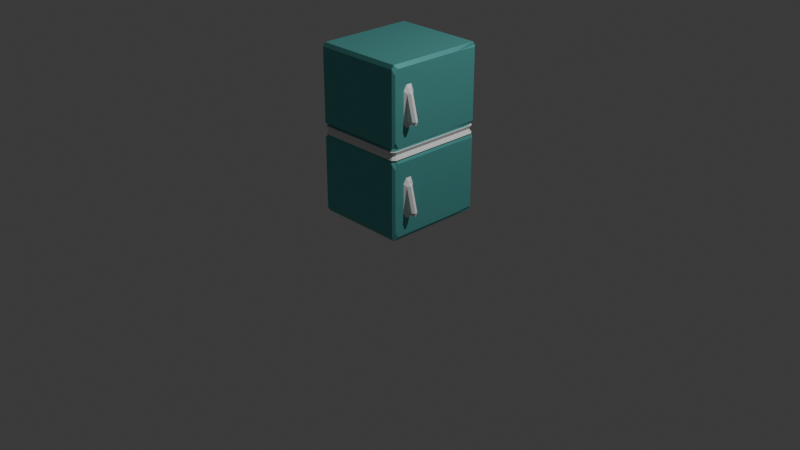 # Source: fridge.blend  (saved by Blender 4.5.88; exported with 4.5.12 LTS)
import bpy
from mathutils import Matrix  # noqa: F401  (used for matrix-valued properties, if any)

bpy.ops.wm.read_factory_settings(use_empty=True)
scene = bpy.context.scene
scene.name = 'Scene'

# ---- collections
col_collection = bpy.data.collections.new('Collection'); scene.collection.children.link(col_collection)

# ---- materials (node trees are filled in below, after node groups)
mat_material = bpy.data.materials.new('Material')
mat_material.alpha_threshold = 0.0
mat_material.roughness = 0.5
mat_material.line_color = (0.0, 0.0, 0.0, 1.0)
mat_material_001 = bpy.data.materials.new('Material.001')

# ---- material node trees
mat_material.use_nodes = True; mat_material.node_tree.nodes.clear()
_N = mat_material.node_tree.nodes; _L = mat_material.node_tree.links
n0 = _N.new('ShaderNodeOutputMaterial'); n0.name = 'Material Output'; n0.location = (200, 100)
n1 = _N.new('ShaderNodeBsdfPrincipled'); n1.name = 'Principled BSDF'; n1.location = (-200, 100)
n1.inputs[0].default_value = (0.1345, 0.4898, 0.464, 1.0)
n1.inputs[1].default_value = 0.5
n1.inputs[2].default_value = 0.3333
n1.inputs[3].default_value = 1.0
_L.new(n1.outputs[0], n0.inputs[0])
n0.is_active_output = True
mat_material_001.use_nodes = True; mat_material_001.node_tree.nodes.clear()
_N = mat_material_001.node_tree.nodes; _L = mat_material_001.node_tree.links
n0 = _N.new('ShaderNodeBsdfPrincipled'); n0.name = 'Principled BSDF'; n0.location = (-200, 100)
n1 = _N.new('ShaderNodeOutputMaterial'); n1.name = 'Material Output'; n1.location = (200, 100)
_L.new(n0.outputs[0], n1.inputs[0])
n1.is_active_output = True

# ---- world
world_world = bpy.data.worlds.new('World'); scene.world = world_world
world_world.use_nodes = True; world_world.node_tree.nodes.clear()
_N = world_world.node_tree.nodes; _L = world_world.node_tree.links
n0 = _N.new('ShaderNodeOutputWorld'); n0.name = 'World Output'; n0.location = (200, 100)
n1 = _N.new('ShaderNodeBackground'); n1.name = 'Background'; n1.location = (-200, 100)
n1.inputs[0].default_value = (0.05088, 0.05088, 0.05088, 1.0)
_L.new(n1.outputs[0], n0.inputs[0])
n0.is_active_output = True
world_world.color = (0.05088, 0.05088, 0.05088)
world_world.sun_shadow_jitter_overblur = 0.0

# ---- cameras
cam_camera = bpy.data.cameras.new('Camera')
cam_camera.clip_end = 100.0
cam_camera.ortho_scale = 7.314

# ---- lights
light_light = bpy.data.lights.new('Light', 'POINT')
light_light.energy = 1000.0
light_light.shadow_soft_size = 0.1

# ---- meshes
me_cube = bpy.data.meshes.new('Cube')
me_cube.from_pydata([(0.5163, -0.3384, 0.6244), (0.5164, -0.3145, 0.5853), (0.4944, -0.2906, 0.5952), (0.4944, -0.3166, 0.6668), (0.5164, -0.3384, -0.6268), (0.4944, -0.3166, -0.6668), (0.4944, -0.2906, -0.5952), (0.5164, -0.3145, -0.5879), (0.5163, -0.3611, 0.6244), (0.4944, -0.3751, 0.6668), (0.4944, -0.4089, 0.6117), (0.5164, -0.385, 0.5853), (0.5164, -0.3611, -0.6268), (0.5164, -0.385, -0.5879), (0.4944, -0.4089, -0.6117), (0.4944, -0.3751, -0.6668), (-0.4944, 0.5127, 0.8361), (-0.4724, 0.5127, 0.875), (-0.4724, 0.5366, 0.8361), (-0.4944, 0.5127, -0.8361), (-0.4724, 0.5366, -0.8361), (-0.4724, 0.5127, -0.875), (-0.4724, -0.5366, 0.8361), (-0.4724, -0.5127, 0.875), (-0.4944, -0.5127, 0.8361), (-0.4944, -0.5127, -0.8361), (-0.4724, -0.5127, -0.875), (-0.4724, -0.5366, -0.8361), (0.5164, -0.3384, 0.2894), (0.4944, -0.3166, 0.2495), (0.4944, -0.2906, 0.3211), (0.5164, -0.3145, 0.3284), (0.5163, -0.3384, -0.2918), (0.5164, -0.3145, -0.331), (0.4944, -0.2906, -0.3211), (0.4944, -0.3166, -0.2495), (-0.4413, -0.5127, -0.03945), (-0.4724, -0.4789, -0.03945), (-0.4944, -0.5127, -0.08023), (-0.4724, -0.5366, -0.08023), (-0.4724, -0.4789, 0.03945), (-0.4413, -0.5127, 0.03945), (-0.4724, -0.5366, 0.08023), (-0.4944, -0.5127, 0.08023), (0.5164, -0.3611, 0.2894), (0.5164, -0.385, 0.3284), (0.4944, -0.4089, 0.3046), (0.4944, -0.3751, 0.2495), (0.5163, -0.3611, -0.2918), (0.4944, -0.3751, -0.2495), (0.4944, -0.4089, -0.3046), (0.5164, -0.385, -0.331), (-0.4724, 0.4789, -0.03945), (-0.4413, 0.5127, -0.03945), (-0.4724, 0.5366, -0.08023), (-0.4944, 0.5127, -0.08023), (-0.4413, 0.5127, 0.03945), (-0.4724, 0.4789, 0.03945), (-0.4944, 0.5127, 0.08023), (-0.4724, 0.5366, 0.08023), (0.4613, 0.5344, 0.04111), (0.4924, 0.5006, 0.04111), (0.4704, 0.4866, 0.0003296), (0.4484, 0.5105, 0.0003296), (0.4924, 0.5006, -0.04111), (0.4613, 0.5344, -0.04111), (0.4484, 0.5105, -0.0003296), (0.4704, 0.4866, -0.0003296), (-0.4613, -0.5344, -0.04111), (-0.4484, -0.5105, -0.0003296), (-0.4704, -0.4866, -0.0003296), (-0.4924, -0.5006, -0.04111), (-0.4484, -0.5105, 0.0003296), (-0.4613, -0.5344, 0.04111), (-0.4924, -0.5006, 0.04111), (-0.4704, -0.4866, 0.0003296), (0.4924, -0.5006, 0.04111), (0.4613, -0.5344, 0.04111), (0.4484, -0.5105, 0.0003296), (0.4704, -0.4866, 0.0003296), (0.4613, -0.5344, -0.04111), (0.4924, -0.5006, -0.04111), (0.4704, -0.4866, -0.0003296), (0.4484, -0.5105, -0.0003296), (-0.4924, 0.5006, -0.04111), (-0.4704, 0.4866, -0.0003296), (-0.4484, 0.5105, -0.0003296), (-0.4613, 0.5344, -0.04111), (-0.4704, 0.4866, 0.0003296), (-0.4924, 0.5006, 0.04111), (-0.4613, 0.5344, 0.04111), (-0.4484, 0.5105, 0.0003296), (0.4944, 0.2662, 0.8361), (0.4944, 0.5127, 0.8285), (0.4724, 0.5366, 0.8361), (0.4724, 0.5127, 0.875), (0.4724, -0.5366, 0.8361), (0.4944, -0.5127, 0.781), (0.4944, -0.4789, 0.8361), (0.4724, -0.5127, 0.875), (0.4724, -0.5366, -0.8361), (0.4724, -0.5127, -0.875), (0.4944, -0.4789, -0.8361), (0.4944, -0.5127, -0.781), (0.4724, 0.5366, -0.8361), (0.4944, 0.5127, -0.8285), (0.4944, 0.2662, -0.8361), (0.4724, 0.5127, -0.875), (0.4413, 0.5127, 0.03945), (0.4724, 0.5366, 0.08023), (0.4944, 0.5127, 0.08778), (0.4944, 0.2662, 0.08023), (0.4724, 0.4789, 0.03945), (0.4944, -0.4789, 0.08023), (0.4944, -0.5127, 0.1353), (0.4724, -0.5366, 0.08023), (0.4413, -0.5127, 0.03945), (0.4724, -0.4789, 0.03945), (0.4944, -0.4789, -0.08023), (0.4724, -0.4789, -0.03945), (0.4413, -0.5127, -0.03945), (0.4724, -0.5366, -0.08023), (0.4944, -0.5127, -0.1353), (0.4724, 0.4789, -0.03945), (0.4944, 0.2662, -0.08023), (0.4944, 0.5127, -0.08778), (0.4724, 0.5366, -0.08023), (0.4413, 0.5127, -0.03945), (0.5079, -0.3384, 0.6257), (0.5391, -0.3384, 0.587), (0.5152, -0.3145, 0.5855), (0.5079, -0.3611, 0.6257), (0.5152, -0.385, 0.5855), (0.5391, -0.3611, 0.587), (0.5934, -0.3611, -0.6233), (0.6062, -0.3611, -0.587), (0.5815, -0.385, -0.5849), (0.5934, -0.3384, -0.6233), (0.5815, -0.3145, -0.5849), (0.6062, -0.3384, -0.587), (0.5934, -0.3384, 0.2929), (0.5815, -0.3145, 0.3314), (0.6062, -0.3384, 0.3293), (0.5934, -0.3611, 0.2929), (0.6062, -0.3611, 0.3293), (0.5815, -0.385, 0.3314), (0.5079, -0.3611, -0.2905), (0.5152, -0.385, -0.3308), (0.5391, -0.3611, -0.3293), (0.5079, -0.3384, -0.2905), (0.5391, -0.3384, -0.3293), (0.5152, -0.3145, -0.3308)], [], [(0, 1, 2, 3), (4, 5, 6, 7), (8, 9, 10, 11), (12, 13, 14, 15), (16, 17, 18), (19, 20, 21), (22, 23, 24), (25, 26, 27), (28, 29, 30, 31), (32, 33, 34, 35), (36, 37, 38, 39), (40, 41, 42, 43), (44, 45, 46, 47), (48, 49, 50, 51), (52, 53, 54, 55), (56, 57, 58, 59), (60, 61, 62, 63), (64, 65, 66, 67), (68, 69, 70, 71), (72, 73, 74, 75), (76, 77, 78, 79), (80, 81, 82, 83), (84, 85, 86, 87), (88, 89, 90, 91), (92, 93, 94, 95), (96, 97, 98, 99), (100, 101, 102, 103), (104, 105, 106, 107), (108, 109, 110, 111, 112), (113, 114, 115, 116, 117), (118, 119, 120, 121, 122), (123, 124, 125, 126, 127), (128, 129, 130), (131, 132, 133), (134, 135, 136), (137, 138, 139), (140, 141, 142), (143, 144, 145), (146, 147, 148), (149, 150, 151), (21, 26, 25, 19), (107, 21, 20, 104), (99, 23, 22, 96), (95, 99, 98, 92), (26, 101, 100, 27), (23, 17, 16, 24), (17, 95, 94, 18), (101, 107, 106, 102), (64, 123, 127, 65), (59, 109, 108, 56), (87, 53, 52, 84), (126, 54, 53, 127), (111, 113, 117, 112), (71, 37, 36, 68), (118, 124, 123, 119), (119, 81, 80, 120), (43, 58, 57, 40), (55, 38, 37, 52), (115, 42, 41, 116), (39, 121, 120, 36), (104, 126, 125, 105), (121, 100, 103, 122), (19, 55, 54, 20), (109, 94, 93, 110), (96, 115, 114, 97), (58, 16, 18, 59), (42, 22, 24, 43), (38, 25, 27, 39), (85, 88, 91, 86), (90, 60, 63, 91), (62, 67, 66, 63), (65, 87, 86, 66), (61, 76, 79, 62), (78, 83, 82, 79), (81, 64, 67, 82), (69, 72, 75, 70), (74, 89, 88, 75), (84, 71, 70, 85), (77, 73, 72, 78), (68, 80, 83, 69), (112, 61, 60, 108), (89, 57, 56, 90), (40, 74, 73, 41), (76, 117, 116, 77), (3, 9, 8, 0), (15, 5, 4, 12), (28, 44, 47, 29), (48, 32, 35, 49), (6, 34, 33, 7), (50, 14, 13, 51), (30, 2, 1, 31), (10, 46, 45, 11), (97, 10, 9, 98), (2, 93, 92, 3), (105, 6, 5, 106), (14, 103, 102, 15), (110, 30, 29, 111), (46, 114, 113, 47), (122, 50, 49, 118), (34, 125, 124, 35), (128, 131, 133, 129), (134, 137, 139, 135), (142, 144, 143, 140), (148, 150, 149, 146), (138, 151, 150, 139), (147, 136, 135, 148), (141, 130, 129, 142), (132, 145, 144, 133), (0, 128, 130, 1), (140, 28, 31, 141), (32, 149, 151, 33), (137, 4, 7, 138), (145, 45, 44, 143), (11, 132, 131, 8), (12, 134, 136, 13), (146, 48, 51, 147), (0, 8, 131, 128), (2, 30, 110, 93), (9, 3, 92, 98), (31, 1, 130, 141), (12, 4, 137, 134), (5, 15, 102, 106), (7, 33, 151, 138), (34, 6, 105, 125), (11, 45, 145, 132), (46, 10, 97, 114), (14, 50, 122, 103), (51, 13, 136, 147), (43, 24, 16, 58), (95, 17, 23, 99), (59, 18, 94, 109), (25, 38, 55, 19), (21, 107, 101, 26), (20, 54, 126, 104), (115, 96, 22, 42), (100, 121, 39, 27), (44, 28, 140, 143), (29, 47, 113, 111), (32, 48, 146, 149), (49, 35, 124, 118), (36, 120, 80, 68), (52, 37, 71, 84), (40, 57, 89, 74), (116, 41, 73, 77), (127, 53, 87, 65), (56, 108, 60, 90), (91, 63, 66, 86), (62, 79, 82, 67), (112, 117, 76, 61), (119, 123, 64, 81), (75, 88, 85, 70), (78, 72, 69, 83), (142, 129, 133, 144), (139, 150, 148, 135)])
me_cube.polygons.foreach_set('material_index', [1, 1, 1, 1, 0, 0, 0, 0, 1, 1, 0, 0, 1, 1, 0, 0, 1, 1, 1, 1, 1, 1, 1, 1, 0, 0, 0, 0, 0, 0, 0, 0, 1, 1, 1, 1, 1, 1, 1, 1, 0, 0, 0, 0, 0, 0, 0, 0, 1, 0, 1, 0, 0, 1, 0, 1, 0, 0, 0, 0, 0, 0, 0, 0, 0, 0, 0, 0, 0, 1, 0, 1, 1, 0, 1, 0, 1, 1, 1, 1, 1, 1, 1, 1, 1, 1, 1, 1, 1, 1, 1, 1, 0, 0, 0, 0, 0, 0, 0, 0, 1, 1, 1, 1, 1, 1, 1, 1, 1, 1, 1, 1, 1, 1, 1, 1, 1, 0, 0, 1, 1, 0, 1, 0, 1, 0, 0, 1, 0, 0, 0, 0, 0, 0, 0, 0, 1, 0, 1, 0, 1, 1, 1, 1, 1, 1, 0, 0, 1, 1, 0, 0, 1, 1])
_uv = me_cube.uv_layers.new(name='UVMap')
_uv.uv.foreach_set('vector', [0.5897, 0.5961, 0.5839, 0.5353, 0.585, 0.5343, 0.5953, 0.5865, 0.4103, 0.5961, 0.4047, 0.5865, 0.415, 0.5343, 0.4159, 0.5353, 0.5897, 0.6539, 0.5953, 0.6879, 0.5874, 0.7203, 0.5839, 0.7147, 0.4103, 0.6539, 0.4159, 0.7147, 0.4126, 0.7203, 0.4047, 0.6879, 0.6194, 0.2444, 0.625, 0.25, 0.6194, 0.2556, 0.125, 0.5056, 0.1306, 0.5, 0.1306, 0.5056, 0.6194, 0.0, 0.625, 0.005564, 0.6194, 0.005564, 0.125, 0.7444, 0.1306, 0.7444, 0.1306, 0.75, 0.5412, 0.5961, 0.5356, 0.5865, 0.5459, 0.5343, 0.5468, 0.5353, 0.4588, 0.5961, 0.453, 0.5353, 0.4541, 0.5343, 0.4644, 0.5865, 0.4941, 0.003172, 0.4941, 0.008379, 0.4885, 0.005564, 0.4885, 0.0, 0.5059, 0.008207, 0.5059, 0.0, 0.5108, 0.0, 0.5114, 0.005564, 0.5412, 0.6539, 0.5468, 0.7147, 0.5435, 0.7203, 0.5356, 0.6879, 0.4588, 0.6539, 0.4644, 0.6879, 0.4565, 0.7203, 0.453, 0.7147, 0.4941, 0.2418, 0.4941, 0.2582, 0.4885, 0.2556, 0.4885, 0.2444, 0.5059, 0.2582, 0.5059, 0.2418, 0.5115, 0.2444, 0.5115, 0.2556, 0.5059, 0.4921, 0.5059, 0.5079, 0.5, 0.5058, 0.5, 0.4942, 0.4941, 0.5079, 0.4941, 0.4921, 0.5, 0.4942, 0.5, 0.5058, 0.4941, 0.0, 0.4942, 0.0, 0.4997, 0.005848, 0.4941, 0.007882, 0.5, 0.0, 0.5059, 0.0, 0.5059, 0.007742, 0.5, 0.005848, 0.5059, 0.7421, 0.5059, 0.7579, 0.5, 0.7558, 0.5, 0.7442, 0.4941, 0.7579, 0.4941, 0.7421, 0.5, 0.7442, 0.5, 0.7558, 0.4941, 0.2421, 0.5, 0.2442, 0.5, 0.2558, 0.4941, 0.2579, 0.5, 0.2442, 0.5059, 0.2421, 0.5059, 0.2579, 0.5, 0.2558, 0.6194, 0.5358, 0.6184, 0.501, 0.6194, 0.4944, 0.6304, 0.5052, 0.6194, 0.7556, 0.6116, 0.7446, 0.6194, 0.7346, 0.6304, 0.7448, 0.3798, 0.7552, 0.3694, 0.7444, 0.3804, 0.7343, 0.388, 0.7444, 0.3797, 0.4949, 0.3815, 0.5011, 0.3803, 0.5386, 0.3694, 0.5056, 0.5059, 0.4918, 0.5115, 0.4944, 0.5125, 0.501, 0.5115, 0.5375, 0.5059, 0.5082, 0.5115, 0.7342, 0.5193, 0.7444, 0.5115, 0.7556, 0.5059, 0.7582, 0.5059, 0.7418, 0.4885, 0.7342, 0.4941, 0.7418, 0.4941, 0.7582, 0.4885, 0.7556, 0.4807, 0.7444, 0.4941, 0.5082, 0.4885, 0.5375, 0.4875, 0.501, 0.4885, 0.4944, 0.4941, 0.4918, 0.5897, 0.5961, 0.5845, 0.5961, 0.5839, 0.5353, 0.5897, 0.6539, 0.5839, 0.7147, 0.5845, 0.6539, 0.4103, 0.6539, 0.4155, 0.6539, 0.416, 0.7147, 0.4103, 0.5961, 0.416, 0.5353, 0.4155, 0.5961, 0.5412, 0.5961, 0.5469, 0.5353, 0.5464, 0.5961, 0.5412, 0.6539, 0.5464, 0.6539, 0.5469, 0.7147, 0.4588, 0.6539, 0.453, 0.7147, 0.4536, 0.6539, 0.4588, 0.5961, 0.4536, 0.5961, 0.453, 0.5353, 0.1306, 0.5056, 0.1306, 0.7444, 0.125, 0.7444, 0.125, 0.5056, 0.3694, 0.5056, 0.1306, 0.5056, 0.1306, 0.5, 0.3797, 0.4949, 0.6304, 0.7448, 0.625, 0.9944, 0.6194, 0.9944, 0.6194, 0.7556, 0.6304, 0.5052, 0.6304, 0.7448, 0.6194, 0.7346, 0.6194, 0.5358, 0.1306, 0.7444, 0.3694, 0.7444, 0.3798, 0.7552, 0.1306, 0.75, 0.625, 0.005564, 0.625, 0.25, 0.6194, 0.2444, 0.6194, 0.005564, 0.625, 0.25, 0.6304, 0.5052, 0.6194, 0.4944, 0.6194, 0.2556, 0.3694, 0.7444, 0.3694, 0.5056, 0.3803, 0.5386, 0.3804, 0.7343, 0.4941, 0.5079, 0.4941, 0.5082, 0.4941, 0.4918, 0.4941, 0.4921, 0.5115, 0.2556, 0.5115, 0.4944, 0.5059, 0.4918, 0.5059, 0.2582, 0.4941, 0.2579, 0.4941, 0.2582, 0.4941, 0.2418, 0.4941, 0.2421, 0.4885, 0.4944, 0.4885, 0.2556, 0.4941, 0.2582, 0.4941, 0.4918, 0.5115, 0.5375, 0.5115, 0.7342, 0.5059, 0.7418, 0.5059, 0.5082, 0.4941, 0.007882, 0.4941, 0.008379, 0.4941, 0.003172, 0.4941, 0.0, 0.4885, 0.7342, 0.4885, 0.5375, 0.4941, 0.5082, 0.4941, 0.7418, 0.4941, 0.7418, 0.4941, 0.7421, 0.4941, 0.7579, 0.4941, 0.7582, 0.5114, 0.005564, 0.5115, 0.2444, 0.5059, 0.2418, 0.5059, 0.008207, 0.4885, 0.2444, 0.4885, 0.005564, 0.4941, 0.008379, 0.4941, 0.2418, 0.5115, 0.7556, 0.5115, 0.9944, 0.5059, 0.9918, 0.5059, 0.7582, 0.4885, 0.9944, 0.4885, 0.7556, 0.4941, 0.7582, 0.4941, 0.9918, 0.3797, 0.4949, 0.4885, 0.4944, 0.4875, 0.501, 0.3815, 0.5011, 0.4885, 0.7556, 0.3798, 0.7552, 0.388, 0.7444, 0.4807, 0.7444, 0.3806, 0.2444, 0.4885, 0.2444, 0.4885, 0.2556, 0.3806, 0.2556, 0.5115, 0.4944, 0.6194, 0.4944, 0.6184, 0.501, 0.5125, 0.501, 0.6194, 0.7556, 0.5115, 0.7556, 0.5193, 0.7444, 0.6116, 0.7446, 0.5115, 0.2444, 0.6194, 0.2444, 0.6194, 0.2556, 0.5115, 0.2556, 0.5108, 0.0, 0.6194, 0.0, 0.6194, 0.005564, 0.5114, 0.005564, 0.4885, 0.005564, 0.3806, 0.005564, 0.3806, 0.0, 0.4885, 0.0, 0.5, 0.2442, 0.5, 0.2442, 0.5, 0.2558, 0.5, 0.2558, 0.5059, 0.2579, 0.5059, 0.4921, 0.5, 0.4942, 0.5, 0.2558, 0.5, 0.5058, 0.5, 0.5058, 0.5, 0.4942, 0.5, 0.4942, 0.4941, 0.4921, 0.4941, 0.2579, 0.5, 0.2558, 0.5, 0.4942, 0.5059, 0.5079, 0.5059, 0.7421, 0.5, 0.7442, 0.5, 0.5058, 0.5, 0.7558, 0.5, 0.7558, 0.5, 0.7442, 0.5, 0.7442, 0.4941, 0.7421, 0.4941, 0.5079, 0.5, 0.5058, 0.5, 0.7442, 0.4942, 0.0, 0.5, 0.0, 0.5, 0.005848, 0.4997, 0.005848, 0.5059, 0.007742, 0.5059, 0.2421, 0.5, 0.2442, 0.5, 0.005848, 0.4941, 0.2421, 0.4941, 0.007882, 0.4997, 0.005848, 0.5, 0.2442, 0.5059, 0.7579, 0.5059, 0.9921, 0.5, 0.9942, 0.5, 0.7558, 0.4941, 0.9921, 0.4941, 0.7579, 0.5, 0.7558, 0.5, 0.9942, 0.5059, 0.5082, 0.5059, 0.5079, 0.5059, 0.4921, 0.5059, 0.4918, 0.5059, 0.2421, 0.5059, 0.2418, 0.5059, 0.2582, 0.5059, 0.2579, 0.5059, 0.008207, 0.5059, 0.007742, 0.5059, 0.0, 0.5059, 0.0, 0.5059, 0.7421, 0.5059, 0.7418, 0.5059, 0.7582, 0.5059, 0.7579, 0.5953, 0.5865, 0.5953, 0.6879, 0.5897, 0.6539, 0.5897, 0.5961, 0.4047, 0.6879, 0.4047, 0.5865, 0.4103, 0.5961, 0.4103, 0.6539, 0.5412, 0.5961, 0.5412, 0.6539, 0.5356, 0.6879, 0.5356, 0.5865, 0.4588, 0.6539, 0.4588, 0.5961, 0.4644, 0.5865, 0.4644, 0.6879, 0.415, 0.5343, 0.4541, 0.5343, 0.453, 0.5353, 0.4159, 0.5353, 0.4565, 0.7203, 0.4126, 0.7203, 0.4159, 0.7147, 0.453, 0.7147, 0.5459, 0.5343, 0.585, 0.5343, 0.5839, 0.5353, 0.5468, 0.5353, 0.5874, 0.7203, 0.5435, 0.7203, 0.5468, 0.7147, 0.5839, 0.7147, 0.6116, 0.7446, 0.5874, 0.7203, 0.5953, 0.6879, 0.6194, 0.7346, 0.585, 0.5343, 0.6184, 0.501, 0.6194, 0.5358, 0.5953, 0.5865, 0.3815, 0.5011, 0.415, 0.5343, 0.4047, 0.5865, 0.3803, 0.5386, 0.4126, 0.7203, 0.388, 0.7444, 0.3804, 0.7343, 0.4047, 0.6879, 0.5125, 0.501, 0.5459, 0.5343, 0.5356, 0.5865, 0.5115, 0.5375, 0.5435, 0.7203, 0.5193, 0.7444, 0.5115, 0.7342, 0.5356, 0.6879, 0.4807, 0.7444, 0.4565, 0.7203, 0.4644, 0.6879, 0.4885, 0.7342, 0.4541, 0.5343, 0.4875, 0.501, 0.4885, 0.5375, 0.4644, 0.5865, 0.5897, 0.5961, 0.5897, 0.6539, 0.5845, 0.6539, 0.5845, 0.5961, 0.4103, 0.6539, 0.4103, 0.5961, 0.4155, 0.5961, 0.4155, 0.6539, 0.5464, 0.5961, 0.5464, 0.6539, 0.5412, 0.6539, 0.5412, 0.5961, 0.4536, 0.6539, 0.4536, 0.5961, 0.4588, 0.5961, 0.4588, 0.6539, 0.416, 0.5353, 0.453, 0.5353, 0.4536, 0.5961, 0.4155, 0.5961, 0.453, 0.7147, 0.416, 0.7147, 0.4155, 0.6539, 0.4536, 0.6539, 0.5469, 0.5353, 0.5839, 0.5353, 0.5845, 0.5961, 0.5464, 0.5961, 0.5839, 0.7147, 0.5469, 0.7147, 0.5464, 0.6539, 0.5845, 0.6539, 0.5897, 0.5961, 0.5897, 0.5961, 0.5839, 0.5353, 0.5839, 0.5353, 0.5412, 0.5961, 0.5412, 0.5961, 0.5468, 0.5353, 0.5469, 0.5353, 0.4588, 0.5961, 0.4588, 0.5961, 0.453, 0.5353, 0.453, 0.5353, 0.4103, 0.5961, 0.4103, 0.5961, 0.4159, 0.5353, 0.416, 0.5353, 0.5469, 0.7147, 0.5468, 0.7147, 0.5412, 0.6539, 0.5412, 0.6539, 0.5839, 0.7147, 0.5839, 0.7147, 0.5897, 0.6539, 0.5897, 0.6539, 0.4103, 0.6539, 0.4103, 0.6539, 0.416, 0.7147, 0.4159, 0.7147, 0.4588, 0.6539, 0.4588, 0.6539, 0.453, 0.7147, 0.453, 0.7147, 0.5897, 0.5961, 0.5897, 0.6539, 0.5897, 0.6539, 0.5897, 0.5961, 0.585, 0.5343, 0.5459, 0.5343, 0.5125, 0.501, 0.6184, 0.501, 0.5953, 0.6879, 0.5953, 0.5865, 0.6194, 0.5358, 0.6194, 0.7346, 0.5468, 0.5353, 0.5839, 0.5353, 0.5839, 0.5353, 0.5469, 0.5353, 0.4103, 0.6539, 0.4103, 0.5961, 0.4103, 0.5961, 0.4103, 0.6539, 0.4047, 0.5865, 0.4047, 0.6879, 0.3804, 0.7343, 0.3803, 0.5386, 0.4159, 0.5353, 0.453, 0.5353, 0.453, 0.5353, 0.416, 0.5353, 0.4541, 0.5343, 0.415, 0.5343, 0.3815, 0.5011, 0.4875, 0.501, 0.5839, 0.7147, 0.5468, 0.7147, 0.5469, 0.7147, 0.5839, 0.7147, 0.5435, 0.7203, 0.5874, 0.7203, 0.6116, 0.7446, 0.5193, 0.7444, 0.4126, 0.7203, 0.4565, 0.7203, 0.4807, 0.7444, 0.388, 0.7444, 0.453, 0.7147, 0.4159, 0.7147, 0.416, 0.7147, 0.453, 0.7147, 0.5114, 0.005564, 0.6194, 0.005564, 0.6194, 0.2444, 0.5115, 0.2444, 0.6304, 0.5052, 0.8694, 0.5056, 0.8694, 0.7444, 0.6304, 0.7448, 0.5115, 0.2556, 0.6194, 0.2556, 0.6194, 0.4944, 0.5115, 0.4944, 0.3806, 0.005564, 0.4885, 0.005564, 0.4885, 0.2444, 0.3806, 0.2444, 0.1306, 0.5056, 0.3694, 0.5056, 0.3694, 0.7444, 0.1306, 0.7444, 0.3806, 0.2556, 0.4885, 0.2556, 0.4885, 0.4944, 0.3797, 0.4949, 0.5115, 0.7556, 0.6194, 0.7556, 0.6194, 0.9944, 0.5115, 0.9944, 0.3798, 0.7552, 0.4885, 0.7556, 0.4885, 0.9944, 0.3806, 0.9944, 0.5412, 0.6539, 0.5412, 0.5961, 0.5412, 0.5961, 0.5412, 0.6539, 0.5356, 0.5865, 0.5356, 0.6879, 0.5115, 0.7342, 0.5115, 0.5375, 0.4588, 0.5961, 0.4588, 0.6539, 0.4588, 0.6539, 0.4588, 0.5961, 0.4644, 0.6879, 0.4644, 0.5865, 0.4885, 0.5375, 0.4885, 0.7342, 0.4941, 0.9918, 0.4941, 0.7582, 0.4941, 0.7579, 0.4941, 0.9921, 0.4941, 0.2418, 0.4941, 0.008379, 0.4941, 0.007882, 0.4941, 0.2421, 0.5059, 0.008207, 0.5059, 0.2418, 0.5059, 0.2421, 0.5059, 0.007742, 0.5059, 0.7582, 0.5059, 0.9918, 0.5059, 0.9921, 0.5059, 0.7579, 0.4941, 0.4918, 0.4941, 0.2582, 0.4941, 0.2579, 0.4941, 0.4921, 0.5059, 0.2582, 0.5059, 0.4918, 0.5059, 0.4921, 0.5059, 0.2579, 0.5, 0.2558, 0.5, 0.4942, 0.5, 0.4942, 0.5, 0.2558, 0.5, 0.5058, 0.5, 0.7442, 0.5, 0.7442, 0.5, 0.5058, 0.5059, 0.5082, 0.5059, 0.7418, 0.5059, 0.7421, 0.5059, 0.5079, 0.4941, 0.7418, 0.4941, 0.5082, 0.4941, 0.5079, 0.4941, 0.7421, 0.5, 0.005848, 0.5, 0.2442, 0.5, 0.2442, 0.4997, 0.005848, 0.5, 0.7558, 0.5, 0.9942, 0.5, 0.9942, 0.5, 0.7558, 0.5464, 0.5961, 0.5845, 0.5961, 0.5845, 0.6539, 0.5464, 0.6539, 0.4155, 0.5961, 0.4536, 0.5961, 0.4536, 0.6539, 0.4155, 0.6539])
me_cube.materials.append(mat_material)
me_cube.materials.append(mat_material_001)
me_cube.use_mirror_vertex_groups = False
me_cube.update()

# ---- objects
ob_cube = bpy.data.objects.new('Cube', me_cube)
ob_light = bpy.data.objects.new('Light', light_light)
ob_camera = bpy.data.objects.new('Camera', cam_camera)

# ---- transforms, parenting, visibility, modifiers, constraints
ob_cube.location = (0.0, 0.0, 0.9761)
ob_cube.lock_rotations_4d = False
ob_cube.empty_display_type = 'ARROWS'
ob_cube.lineart.crease_threshold = 0.0
ob_light.location = (4.076, 1.005, 5.904)
ob_light.rotation_euler = (0.6503, 0.05522, 1.866)
ob_light.lock_rotations_4d = False
ob_light.empty_display_type = 'ARROWS'
ob_light.color = (0.0, 0.0, 0.0, 0.0)
ob_light.lineart.crease_threshold = 0.0
ob_camera.location = (7.359, -6.926, 4.958)
ob_camera.rotation_euler = (1.109, 0.0, 0.8149)
ob_camera.lock_rotations_4d = False
ob_camera.empty_display_type = 'ARROWS'
ob_camera.color = (0.0, 0.0, 0.0, 0.0)
ob_camera.display_type = 'WIRE'
ob_camera.lineart.crease_threshold = 0.0

# ---- collection membership
col_collection.objects.link(ob_cube)
col_collection.objects.link(ob_light)
col_collection.objects.link(ob_camera)

# ---- scene / render settings (as saved in the file)
scene.camera = ob_camera
scene.frame_start = 1; scene.frame_end = 250; scene.frame_set(1)
scene.render.engine = 'BLENDER_EEVEE_NEXT'
bpy.context.view_layer.update()
